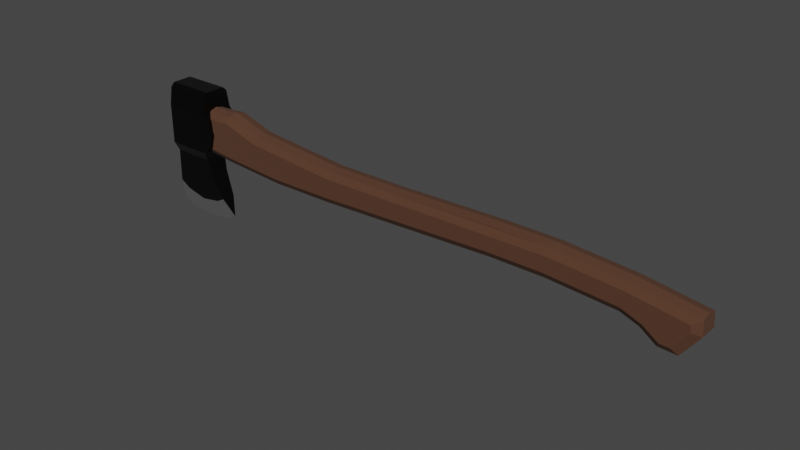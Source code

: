 # Source: axe.blend  (saved by Blender 4.0.36; exported with 4.5.12 LTS)
import bpy
from mathutils import Matrix  # noqa: F401  (used for matrix-valued properties, if any)

bpy.ops.wm.read_factory_settings(use_empty=True)
scene = bpy.context.scene
scene.name = 'Scene'

# ---- collections
col_collection = bpy.data.collections.new('Collection'); scene.collection.children.link(col_collection)

# ---- materials (node trees are filled in below, after node groups)
mat_1wo = bpy.data.materials.new('1wo')
mat_1b = bpy.data.materials.new('1b')
mat_1b.alpha_threshold = 0.0
mat_1b.line_color = (0.0, 0.0, 0.0, 1.0)
mat_1w = bpy.data.materials.new('1w')

# ---- material node trees
mat_1wo.use_nodes = True; mat_1wo.node_tree.nodes.clear()
_N = mat_1wo.node_tree.nodes; _L = mat_1wo.node_tree.links
n0 = _N.new('ShaderNodeBsdfPrincipled'); n0.name = 'Principled BSDF'; n0.location = (10, 300)
n0.distribution = 'GGX'
n0.subsurface_method = 'RANDOM_WALK_SKIN'
n0.inputs[0].default_value = (0.0865, 0.0356, 0.01764, 1.0)
n0.inputs[2].default_value = 1.0
n0.inputs[3].default_value = 1.45
n0.inputs[27].default_value = (0.0, 0.0, 0.0, 1.0)
n0.inputs[28].default_value = 1.0
n1 = _N.new('ShaderNodeOutputMaterial'); n1.name = 'Material Output'; n1.location = (300, 300)
_L.new(n0.outputs[0], n1.inputs[0])
n1.is_active_output = True
mat_1b.use_nodes = True; mat_1b.node_tree.nodes.clear()
_N = mat_1b.node_tree.nodes; _L = mat_1b.node_tree.links
n0 = _N.new('ShaderNodeOutputMaterial'); n0.name = 'Material Output'; n0.location = (300, 300)
n1 = _N.new('ShaderNodeBsdfPrincipled'); n1.name = 'Principled BSDF'; n1.location = (10, 300)
n1.distribution = 'GGX'
n1.subsurface_method = 'BURLEY'
n1.inputs[0].default_value = (0.0319, 0.0319, 0.0319, 1.0)
n1.inputs[1].default_value = 1.0
n1.inputs[2].default_value = 0.3
n1.inputs[3].default_value = 1.45
n1.inputs[27].default_value = (0.0, 0.0, 0.0, 1.0)
n1.inputs[28].default_value = 1.0
_L.new(n1.outputs[0], n0.inputs[0])
n0.is_active_output = True
mat_1w.use_nodes = True; mat_1w.node_tree.nodes.clear()
_N = mat_1w.node_tree.nodes; _L = mat_1w.node_tree.links
n0 = _N.new('ShaderNodeOutputMaterial'); n0.name = 'Material Output'; n0.location = (300, 300)
n1 = _N.new('ShaderNodeBsdfPrincipled'); n1.name = 'Principled BSDF'; n1.location = (10, 300)
n1.distribution = 'GGX'
n1.subsurface_method = 'BURLEY'
n1.inputs[0].default_value = (1.0, 1.0, 1.0, 1.0)
n1.inputs[1].default_value = 1.0
n1.inputs[2].default_value = 0.3
n1.inputs[3].default_value = 1.45
n1.inputs[27].default_value = (0.0, 0.0, 0.0, 1.0)
n1.inputs[28].default_value = 1.0
_L.new(n1.outputs[0], n0.inputs[0])
n0.is_active_output = True

# ---- world
world_world = bpy.data.worlds.new('World'); scene.world = world_world
world_world.use_nodes = True; world_world.node_tree.nodes.clear()
_N = world_world.node_tree.nodes; _L = world_world.node_tree.links
n0 = _N.new('ShaderNodeOutputWorld'); n0.name = 'World Output'; n0.location = (300, 300)
n1 = _N.new('ShaderNodeBackground'); n1.name = 'Background'; n1.location = (10, 300)
n1.inputs[0].default_value = (0.05088, 0.05088, 0.05088, 1.0)
_L.new(n1.outputs[0], n0.inputs[0])
n0.is_active_output = True
world_world.color = (0.05088, 0.05088, 0.05088)
world_world.use_sun_shadow = False
world_world.sun_shadow_jitter_overblur = 0.0

# ---- meshes
me_cube_001 = bpy.data.meshes.new('Cube.001')
me_cube_001.from_pydata([(2.024, 1.259e-08, -0.2775), (2.157, 1.889e-08, -0.2851), (1.9, 6.296e-09, -0.1901), (2.292, -6.296e-09, 0.04241), (1.758, 0.0, -0.1381), (1.809, -1.259e-08, 0.1103), (1.217, -6.296e-09, -0.1014), (1.244, -1.889e-08, 0.1506), (0.8018, -1.889e-08, 0.1518), (0.79, -6.296e-09, -0.1013), (-0.6438, -1.259e-08, -0.1557), (-1.164, -3.148e-08, -0.1602), (-1.675, -3.148e-08, -0.1251), (-1.657, -3.148e-08, 0.2851), (-0.08296, -1.889e-08, 0.1302), (-0.6277, -1.889e-08, 0.1282), (-1.362, -3.148e-08, 0.194), (-1.755, -3.148e-08, 0.2744), (-2.294, -0.07124, -0.07646), (-2.294, -0.1056, -0.02628), (-2.294, -0.07886, 0.2092), (-2.294, -0.05319, 0.2575), (-2.294, 0.07124, -0.07646), (-2.294, 0.1056, -0.02628), (-2.294, 0.05319, 0.2575), (-2.294, 0.07886, 0.2092), (-0.6305, -0.1056, 0.06305), (-0.6277, -0.07124, 0.1114), (-1.752, -0.1056, 0.2092), (-1.755, -0.07124, 0.2575), (-1.668, 0.1056, -0.06028), (-1.675, 0.07124, -0.1101), (-1.752, 0.1056, 0.2092), (-1.755, 0.07124, 0.2575), (-1.664, 0.1056, 0.2189), (-1.657, 0.07124, 0.2683), (-0.6305, 0.1056, 0.06305), (-0.6277, 0.07124, 0.1114), (-1.668, -0.1056, -0.06028), (-1.675, -0.07124, -0.1101), (-1.664, -0.1056, 0.2189), (-1.657, -0.07124, 0.2683), (-1.961, 0.1056, -0.02628), (-1.961, 0.07124, -0.07646), (-1.961, -0.1056, -0.02628), (-1.961, -0.07124, -0.07646), (-0.6457, -0.1056, -0.0905), (-0.6438, -0.07124, -0.1407), (-0.6457, 0.1056, -0.0905), (-0.6438, 0.07124, -0.1407), (-1.164, 0.07124, -0.1452), (-1.162, 0.1056, -0.09503), (-1.362, 0.07124, 0.1772), (-1.375, 0.1056, 0.1297), (-1.362, -0.07124, 0.1772), (-1.375, -0.1056, 0.1297), (-1.164, -0.07124, -0.1452), (-1.162, -0.1056, -0.09503), (0.8018, -0.07124, 0.135), (0.8018, 0.07124, 0.135), (0.7888, -0.1056, -0.03617), (0.79, -0.07124, -0.08635), (0.7888, 0.1056, -0.03617), (0.79, 0.07124, -0.08635), (-0.08296, -0.07124, 0.1133), (-0.08296, 0.07124, 0.1133), (1.241, -0.1056, 0.08546), (1.244, -0.07124, 0.1338), (1.241, 0.1056, 0.08546), (1.244, 0.07124, 0.1338), (1.219, -0.1056, -0.03624), (1.217, -0.07124, -0.08643), (1.219, 0.1056, -0.03624), (1.217, 0.07124, -0.08643), (1.802, -0.1056, 0.04546), (1.809, -0.07124, 0.09345), (1.802, 0.1056, 0.04546), (1.809, 0.07124, 0.09345), (1.772, -0.1056, -0.07369), (1.758, -0.07124, -0.1231), (1.772, 0.1056, -0.07369), (1.758, 0.07124, -0.1231), (2.231, -0.1056, -0.01488), (2.293, -0.07124, 0.02554), (2.231, 0.1056, -0.01488), (2.293, 0.07124, 0.02554), (2.125, -0.1056, -0.218), (2.168, -0.07124, -0.2701), (2.125, 0.1056, -0.218), (2.168, 0.07124, -0.2701), (1.93, -0.1056, -0.1319), (1.9, -0.07124, -0.1752), (1.93, 0.1056, -0.1319), (1.9, 0.07124, -0.1752), (2.046, -0.1056, -0.2135), (2.024, -0.07124, -0.2625), (2.046, 0.1056, -0.2135), (2.024, 0.07124, -0.2625), (2.235, 0.1056, -0.06631), (2.302, 0.07124, -0.08508), (2.302, -0.07124, -0.08508), (2.235, -0.1056, -0.06631), (-1.961, 0.05319, 0.2575), (-1.961, 0.07886, 0.2092), (-1.961, -0.05319, 0.2575), (-1.961, -0.07886, 0.2092), (-1.961, -0.01681, -0.08792), (-1.961, 0.01681, -0.08792), (-1.936, -3.148e-08, -0.09438), (-2.294, 0.0168, 0.269), (-2.294, -0.0168, 0.269), (-2.294, -0.01681, -0.08792), (-2.294, 0.01681, -0.08792), (-1.961, 0.01679, 0.269), (-1.961, -0.01679, 0.269), (-1.936, -3.148e-08, 0.2744), (-2.302, 0.01681, -0.09452), (-2.302, -0.01681, -0.09452), (-2.302, -0.0168, 0.2756), (-2.302, 0.0168, 0.2756), (-1.961, -0.01681, -0.09451), (-1.961, 0.01681, -0.09451), (-1.961, 0.01679, 0.2756), (-1.961, -0.01679, 0.2756), (-2.357, -3.148e-08, -0.6598), (-2.357, -3.148e-08, -0.6598), (-1.765, -3.148e-08, -0.6415), (-1.765, -3.148e-08, -0.6415), (-2.279, -0.1361, 0.2437), (-2.279, 0.1361, 0.2437), (-1.892, 0.1361, 0.2437), (-1.892, -0.1361, 0.2437), (-2.279, 0.1361, -0.08124), (-1.909, 0.1361, -0.08124), (-1.909, -0.1361, -0.08124), (-2.279, -0.1361, -0.08124), (-2.279, 0.09117, -0.1642), (-1.944, 0.09117, -0.1642), (-1.944, -0.09117, -0.1642), (-2.279, -0.09117, -0.1642), (-2.325, 0.05943, -0.455), (-1.832, 0.05581, -0.4882), (-1.832, -0.05581, -0.4882), (-2.325, -0.05943, -0.455), (-1.819, 0.1361, 0.08122), (-1.819, -0.1361, 0.08122), (-1.848, 0.1361, 0.1895), (-1.848, -0.1361, 0.1895), (-1.848, 0.1361, -0.02708), (-1.848, -0.1361, -0.02708), (-1.914, 0.07653, -0.2983), (-1.914, -0.07653, -0.2983), (-2.049, -3.148e-08, -0.7138), (-2.049, -3.148e-08, -0.7138), (-2.079, 0.04846, -0.5578), (-2.079, -0.04846, -0.5578), (-2.255, -2.878e-08, -0.6979), (-2.248, -0.0537, -0.5113), (-2.255, -2.878e-08, -0.6979), (-2.248, 0.0537, -0.5113), (-1.852, -2.844e-08, -0.6882), (-1.908, 0.05164, -0.5282), (-1.852, -2.844e-08, -0.6882), (-1.908, -0.05164, -0.5282), (-2.279, -0.1132, 0.3823), (-2.279, -0.08141, 0.4129), (-2.279, 0.08141, 0.4129), (-2.279, 0.1132, 0.3823), (-1.892, -0.08141, 0.4129), (-1.892, -0.1132, 0.3823), (-1.892, 0.1132, 0.3823), (-1.892, 0.08141, 0.4129)], [], [(78, 90, 94, 86, 101, 82, 74, 66, 26, 55, 40, 28, 105, 20, 19, 44, 38, 57, 46, 60, 70), (22, 43, 107, 112), (12, 31, 50, 11), (15, 27, 64, 14), (14, 64, 58, 8), (13, 41, 54, 16), (10, 49, 63, 9), (9, 63, 73, 6), (23, 25, 103, 32, 34, 53, 36, 68, 76, 84, 98, 88, 96, 92, 80, 72, 62, 48, 51, 30, 42), (4, 81, 93, 2), (8, 58, 67, 7), (17, 29, 41, 13), (7, 67, 75, 5), (6, 73, 81, 4), (5, 3, 85, 77), (25, 23, 22, 112, 109, 24), (2, 93, 97, 0), (89, 99, 100, 87, 1), (11, 50, 49, 10), (16, 54, 27, 15), (110, 111, 18, 19, 20, 21), (0, 97, 89, 1), (99, 85, 3, 83, 100), (43, 22, 23, 42), (51, 48, 49, 50), (53, 34, 35, 52), (55, 26, 27, 54), (28, 40, 41, 29), (34, 32, 33, 35), (31, 43, 42, 30), (102, 33, 32, 103), (18, 45, 44, 19), (104, 21, 20, 105), (45, 39, 38, 44), (57, 38, 39, 56), (30, 51, 50, 31), (36, 53, 52, 37), (40, 55, 54, 41), (46, 57, 56, 47), (58, 64, 27, 26, 66, 67), (37, 65, 59, 69, 68, 36), (48, 62, 63, 49), (60, 46, 47, 61), (62, 72, 73, 63), (70, 60, 61, 71), (71, 79, 78, 70), (75, 67, 66, 74), (69, 77, 76, 68), (81, 73, 72, 80), (99, 89, 88, 98), (101, 86, 87, 100), (95, 87, 86, 94), (93, 81, 80, 92), (79, 91, 90, 78), (97, 93, 92, 96), (91, 95, 94, 90), (77, 85, 84, 76), (83, 75, 74, 82), (89, 97, 96, 88), (85, 99, 98, 84), (82, 101, 100, 83), (106, 108, 12, 39, 45), (114, 110, 21, 104), (95, 0, 1, 87), (52, 16, 15, 37), (56, 11, 10, 47), (91, 2, 0, 95), (17, 115, 114, 104, 29), (75, 83, 3, 5), (71, 6, 4, 79), (69, 7, 5, 77), (33, 17, 13, 35), (59, 8, 7, 69), (79, 4, 2, 91), (61, 9, 6, 71), (47, 10, 9, 61), (35, 13, 16, 52), (65, 14, 8, 59), (37, 15, 14, 65), (39, 12, 11, 56), (111, 106, 45, 18), (116, 117, 118, 119), (29, 104, 105, 28), (24, 102, 103, 25), (33, 102, 113, 115, 17), (102, 24, 109, 113), (106, 107, 108), (113, 114, 115), (119, 118, 123, 122), (112, 107, 121, 116, 119, 122, 113, 109), (43, 31, 12, 108, 107), (117, 120, 106, 111, 110, 114, 123, 118), (117, 116, 121, 120), (114, 113, 122, 123), (107, 106, 120, 121), (167, 170, 130, 129), (128, 135, 134, 149, 145, 147, 131), (171, 166, 165, 168), (146, 130, 131, 147), (137, 133, 134, 138), (150, 137, 138, 151), (162, 161, 141, 127), (143, 139, 136, 140, 125, 124), (158, 157, 143, 124), (148, 144, 145, 149), (144, 146, 147, 145), (169, 164, 128, 131), (135, 128, 164, 165, 166, 167, 129, 132, 136, 139), (133, 148, 149, 134), (140, 136, 137, 150, 141, 161, 154, 159), (129, 130, 146, 144, 148, 133, 132), (156, 159, 154, 152), (160, 163, 155, 153), (135, 139, 138, 134), (125, 156, 152, 153, 158, 124), (125, 140, 159, 156), (141, 150, 151, 142, 126, 127), (157, 155, 163, 142, 151, 138, 139, 143), (153, 155, 157, 158), (130, 170, 171, 168, 169, 131), (126, 142, 163, 160), (152, 154, 161, 162), (136, 132, 133, 137), (166, 171, 170, 167), (168, 165, 164, 169), (152, 162, 127, 126, 160, 153)])
me_cube_001.polygons.foreach_set('material_index', [0, 0, 0, 0, 0, 0, 0, 0, 0, 0, 0, 0, 0, 0, 0, 0, 0, 0, 0, 0, 0, 0, 0, 0, 0, 0, 0, 0, 0, 0, 0, 0, 0, 0, 0, 0, 0, 0, 0, 0, 0, 0, 0, 0, 0, 0, 0, 0, 0, 0, 0, 0, 0, 0, 0, 0, 0, 0, 0, 0, 0, 0, 0, 0, 0, 0, 0, 0, 0, 0, 0, 0, 0, 0, 0, 0, 0, 0, 0, 0, 0, 0, 0, 0, 0, 0, 0, 0, 0, 0, 0, 0, 0, 0, 0, 1, 1, 1, 1, 1, 1, 2, 1, 2, 1, 1, 1, 1, 1, 1, 1, 2, 2, 1, 2, 2, 1, 1, 2, 1, 2, 2, 1, 1, 1, 2])
_uv = me_cube_001.uv_layers.new(name='UVMap')
_uv.uv.foreach_set('vector', [0.4495, 0.7502, 0.4374, 0.7501, 0.4131, 0.7501, 0.4169, 0.7501, 0.523, 0.7501, 0.5676, 0.7501, 0.5682, 0.7501, 0.5644, 0.7502, 0.5645, 0.7511, 0.5724, 0.755, 0.5899, 0.7609, 0.5831, 0.7737, 0.5809, 0.9737, 0.5809, 0.9737, 0.42, 0.9738, 0.4233, 0.8292, 0.4174, 0.7655, 0.4212, 0.7524, 0.4296, 0.751, 0.4414, 0.7503, 0.4433, 0.7502, 0.154, 0.5524, 0.3071, 0.5524, 0.3071, 0.6079, 0.154, 0.6079, 0.375, 0.625, 0.375, 0.5524, 0.375, 0.5524, 0.375, 0.625, 0.625, 0.625, 0.625, 0.6976, 0.625, 0.6976, 0.625, 0.625, 0.625, 0.625, 0.625, 0.6976, 0.625, 0.6976, 0.625, 0.625, 0.625, 0.625, 0.625, 0.6976, 0.625, 0.6976, 0.625, 0.625, 0.375, 0.625, 0.375, 0.5524, 0.375, 0.5524, 0.375, 0.625, 0.375, 0.625, 0.375, 0.5524, 0.375, 0.5524, 0.375, 0.625, 0.42, 0.2762, 0.5809, 0.2763, 0.5809, 0.2763, 0.5831, 0.4763, 0.5899, 0.4891, 0.5724, 0.495, 0.5645, 0.4989, 0.5644, 0.4998, 0.5682, 0.4999, 0.5676, 0.4999, 0.523, 0.4999, 0.4169, 0.4999, 0.4131, 0.4999, 0.4374, 0.4999, 0.4495, 0.4998, 0.4433, 0.4998, 0.4414, 0.4997, 0.4296, 0.499, 0.4212, 0.4976, 0.4174, 0.4845, 0.4233, 0.4208, 0.375, 0.625, 0.375, 0.5524, 0.375, 0.5524, 0.375, 0.625, 0.625, 0.625, 0.625, 0.6976, 0.625, 0.6976, 0.625, 0.625, 0.625, 0.625, 0.625, 0.6976, 0.625, 0.6976, 0.625, 0.625, 0.625, 0.625, 0.625, 0.6976, 0.625, 0.6976, 0.625, 0.625, 0.375, 0.625, 0.375, 0.5524, 0.375, 0.5524, 0.375, 0.625, 0.625, 0.625, 0.625, 0.625, 0.625, 0.5524, 0.625, 0.5524, 0.5809, 0.2763, 0.42, 0.2762, 0.375, 0.1976, 0.375, 0.1421, 0.625, 0.1736, 0.625, 0.279, 0.375, 0.625, 0.375, 0.5524, 0.375, 0.5524, 0.375, 0.625, 0.375, 0.5524, 0.5, 0.5524, 0.5, 0.6976, 0.375, 0.6976, 0.375, 0.625, 0.375, 0.625, 0.375, 0.5524, 0.375, 0.5524, 0.375, 0.625, 0.625, 0.625, 0.625, 0.6976, 0.625, 0.6976, 0.625, 0.625, 0.625, 0.1021, 0.375, 0.3246, 0.375, 0.971, 0.42, 0.9738, 0.5809, 0.9737, 0.625, 0.0524, 0.375, 0.625, 0.375, 0.5524, 0.375, 0.5524, 0.375, 0.625, 0.5, 0.5524, 0.625, 0.5524, 0.625, 0.625, 0.625, 0.6976, 0.5, 0.6976, 0.375, 0.4321, 0.375, 0.279, 0.42, 0.2762, 0.4233, 0.4208, 0.4212, 0.4976, 0.4296, 0.499, 0.375, 0.5524, 0.375, 0.5524, 0.5724, 0.495, 0.5899, 0.4891, 0.625, 0.5524, 0.625, 0.5524, 0.5724, 0.755, 0.5645, 0.7511, 0.625, 0.6976, 0.625, 0.6976, 0.5831, 0.7737, 0.5899, 0.7609, 0.625, 0.6976, 0.625, 0.6976, 0.5899, 0.4891, 0.5831, 0.4763, 0.625, 0.5524, 0.625, 0.5524, 0.375, 0.5, 0.375, 0.4321, 0.4233, 0.4208, 0.4174, 0.4845, 0.625, 0.279, 0.625, 0.5, 0.5831, 0.4763, 0.5809, 0.2763, 0.375, 0.971, 0.375, 0.8179, 0.4233, 0.8292, 0.42, 0.9738, 0.625, 0.971, 0.625, 0.971, 0.5809, 0.9737, 0.5809, 0.9737, 0.375, 0.8179, 0.375, 0.75, 0.4174, 0.7655, 0.4233, 0.8292, 0.4212, 0.7524, 0.4174, 0.7655, 0.375, 0.6976, 0.375, 0.6976, 0.4174, 0.4845, 0.4212, 0.4976, 0.375, 0.5524, 0.375, 0.5524, 0.5645, 0.4989, 0.5724, 0.495, 0.625, 0.5524, 0.625, 0.5524, 0.5899, 0.7609, 0.5724, 0.755, 0.625, 0.6976, 0.625, 0.6976, 0.4296, 0.751, 0.4212, 0.7524, 0.375, 0.6976, 0.375, 0.6976, 0.625, 0.6976, 0.625, 0.6976, 0.625, 0.6976, 0.5645, 0.7511, 0.5644, 0.7502, 0.625, 0.6976, 0.625, 0.5524, 0.625, 0.5524, 0.625, 0.5524, 0.625, 0.5524, 0.5644, 0.4998, 0.5645, 0.4989, 0.4296, 0.499, 0.4414, 0.4997, 0.375, 0.5524, 0.375, 0.5524, 0.4414, 0.7503, 0.4296, 0.751, 0.375, 0.6976, 0.375, 0.6976, 0.4414, 0.4997, 0.4433, 0.4998, 0.375, 0.5524, 0.375, 0.5524, 0.4433, 0.7502, 0.4414, 0.7503, 0.375, 0.6976, 0.375, 0.6976, 0.375, 0.6976, 0.375, 0.6976, 0.4495, 0.7502, 0.4433, 0.7502, 0.625, 0.6976, 0.625, 0.6976, 0.5644, 0.7502, 0.5682, 0.7501, 0.625, 0.5524, 0.625, 0.5524, 0.5682, 0.4999, 0.5644, 0.4998, 0.375, 0.5524, 0.375, 0.5524, 0.4433, 0.4998, 0.4495, 0.4998, 0.5, 0.5524, 0.375, 0.5524, 0.4169, 0.4999, 0.523, 0.4999, 0.523, 0.7501, 0.4169, 0.7501, 0.375, 0.6976, 0.5, 0.6976, 0.375, 0.6976, 0.375, 0.6976, 0.4169, 0.7501, 0.4131, 0.7501, 0.375, 0.5524, 0.375, 0.5524, 0.4495, 0.4998, 0.4374, 0.4999, 0.375, 0.6976, 0.375, 0.6976, 0.4374, 0.7501, 0.4495, 0.7502, 0.375, 0.5524, 0.375, 0.5524, 0.4374, 0.4999, 0.4131, 0.4999, 0.375, 0.6976, 0.375, 0.6976, 0.4131, 0.7501, 0.4374, 0.7501, 0.625, 0.5524, 0.625, 0.5524, 0.5676, 0.4999, 0.5682, 0.4999, 0.625, 0.6976, 0.625, 0.6976, 0.5682, 0.7501, 0.5676, 0.7501, 0.375, 0.5524, 0.375, 0.5524, 0.4131, 0.4999, 0.4169, 0.4999, 0.625, 0.5524, 0.5, 0.5524, 0.523, 0.4999, 0.5676, 0.4999, 0.5676, 0.7501, 0.523, 0.7501, 0.5, 0.6976, 0.625, 0.6976, 0.3071, 0.6421, 0.313, 0.625, 0.375, 0.625, 0.375, 0.6976, 0.3071, 0.6976, 0.846, 0.6479, 0.846, 0.6479, 0.846, 0.6976, 0.846, 0.6976, 0.375, 0.6976, 0.375, 0.625, 0.375, 0.625, 0.375, 0.6976, 0.625, 0.5524, 0.625, 0.625, 0.625, 0.625, 0.625, 0.5524, 0.375, 0.6976, 0.375, 0.625, 0.375, 0.625, 0.375, 0.6976, 0.375, 0.6976, 0.375, 0.625, 0.375, 0.625, 0.375, 0.6976, 0.625, 0.625, 0.8192, 0.625, 0.846, 0.6479, 0.846, 0.6976, 0.625, 0.6976, 0.625, 0.6976, 0.625, 0.6976, 0.625, 0.625, 0.625, 0.625, 0.375, 0.6976, 0.375, 0.625, 0.375, 0.625, 0.375, 0.6976, 0.625, 0.5524, 0.625, 0.625, 0.625, 0.625, 0.625, 0.5524, 0.625, 0.5524, 0.625, 0.625, 0.625, 0.625, 0.625, 0.5524, 0.625, 0.5524, 0.625, 0.625, 0.625, 0.625, 0.625, 0.5524, 0.375, 0.6976, 0.375, 0.625, 0.375, 0.625, 0.375, 0.6976, 0.375, 0.6976, 0.375, 0.625, 0.375, 0.625, 0.375, 0.6976, 0.375, 0.6976, 0.375, 0.625, 0.375, 0.625, 0.375, 0.6976, 0.625, 0.5524, 0.625, 0.625, 0.625, 0.625, 0.625, 0.5524, 0.625, 0.5524, 0.625, 0.625, 0.625, 0.625, 0.625, 0.5524, 0.625, 0.5524, 0.625, 0.625, 0.625, 0.625, 0.625, 0.5524, 0.375, 0.6976, 0.375, 0.625, 0.375, 0.625, 0.375, 0.6976, 0.154, 0.6421, 0.3071, 0.6421, 0.3071, 0.6976, 0.154, 0.6976, 0.375, 0.1421, 0.375, 0.3246, 0.625, 0.1021, 0.625, 0.1736, 0.625, 0.75, 0.625, 0.971, 0.5809, 0.9737, 0.5831, 0.7737, 0.625, 0.279, 0.625, 0.279, 0.5809, 0.2763, 0.5809, 0.2763, 0.625, 0.5524, 0.846, 0.5524, 0.846, 0.6021, 0.8192, 0.625, 0.625, 0.625, 0.846, 0.5524, 0.846, 0.5524, 0.846, 0.6021, 0.846, 0.6021, 0.3071, 0.6421, 0.3071, 0.6086, 0.313, 0.625, 0.846, 0.6021, 0.846, 0.6459, 0.8192, 0.625, 0.846, 0.6021, 0.846, 0.6479, 0.846, 0.6479, 0.846, 0.6021, 0.154, 0.6079, 0.3071, 0.6079, 0.3071, 0.6079, 0.375, 0.1421, 0.625, 0.1736, 0.846, 0.6021, 0.846, 0.6021, 0.625, 0.1736, 0.3071, 0.5524, 0.375, 0.5524, 0.375, 0.625, 0.313, 0.625, 0.3071, 0.6079, 0.375, 0.3246, 0.3071, 0.6421, 0.3071, 0.6421, 0.375, 0.3246, 0.846, 0.6479, 0.846, 0.6479, 0.846, 0.6479, 0.625, 0.1021, 0.154, 0.6421, 0.154, 0.6079, 0.3071, 0.6079, 0.3071, 0.6421, 0.846, 0.6459, 0.846, 0.6021, 0.846, 0.6021, 0.846, 0.6459, 0.3071, 0.6086, 0.3071, 0.6421, 0.3071, 0.6421, 0.3071, 0.6086, 0.6182, 0.25, 0.6182, 0.5, 0.5875, 0.5, 0.5875, 0.25, 0.5875, 1.0, 0.5154, 1.0, 0.5154, 0.75, 0.5274, 0.75, 0.5514, 0.75, 0.5754, 0.75, 0.5875, 0.75, 0.625, 0.5308, 0.875, 0.5308, 0.875, 0.7192, 0.625, 0.7192, 0.5754, 0.5, 0.5875, 0.5, 0.5875, 0.75, 0.5754, 0.75, 0.497, 0.5, 0.5154, 0.5, 0.5154, 0.75, 0.497, 0.75, 0.4672, 0.5, 0.497, 0.5, 0.497, 0.75, 0.4672, 0.75, 0.3857, 0.4583, 0.4251, 0.4583, 0.4251, 0.5, 0.391, 0.5, 0.4324, 0.0, 0.497, 0.0, 0.497, 0.25, 0.4324, 0.25, 0.387, 0.25, 0.387, 0.1978, 0.383, 0.9583, 0.43, 0.9583, 0.4324, 1.0, 0.387, 1.0, 0.5274, 0.5, 0.5514, 0.5, 0.5514, 0.75, 0.5274, 0.75, 0.5514, 0.5, 0.5754, 0.5, 0.5754, 0.75, 0.5514, 0.75, 0.6182, 0.75, 0.6182, 1.0, 0.5875, 1.0, 0.5875, 0.75, 0.5154, 0.0, 0.5875, 0.0, 0.6182, 0.0, 0.625, 0.03084, 0.625, 0.2192, 0.6182, 0.25, 0.5875, 0.25, 0.5154, 0.25, 0.497, 0.25, 0.497, 0.0, 0.5154, 0.5, 0.5274, 0.5, 0.5274, 0.75, 0.5154, 0.75, 0.4324, 0.25, 0.497, 0.25, 0.497, 0.5, 0.4672, 0.5, 0.4251, 0.5, 0.4251, 0.4583, 0.4251, 0.375, 0.43, 0.2917, 0.5875, 0.25, 0.5875, 0.5, 0.5754, 0.5, 0.5514, 0.5, 0.5274, 0.5, 0.5154, 0.5, 0.5154, 0.25, 0.383, 0.2917, 0.43, 0.2917, 0.4251, 0.375, 0.375, 0.375, 0.3857, 0.7917, 0.4251, 0.7917, 0.4251, 0.875, 0.375, 0.875, 0.5154, 1.0, 0.497, 1.0, 0.497, 0.75, 0.5154, 0.75, 0.387, 0.25, 0.383, 0.2917, 0.375, 0.375, 0.375, 0.375, 0.383, 0.2569, 0.387, 0.1978, 0.387, 0.25, 0.4324, 0.25, 0.43, 0.2917, 0.383, 0.2917, 0.4251, 0.5, 0.4672, 0.5, 0.4672, 0.75, 0.4251, 0.75, 0.391, 0.75, 0.391, 0.5, 0.43, 0.9583, 0.4251, 0.875, 0.4251, 0.7917, 0.4251, 0.75, 0.4672, 0.75, 0.497, 0.75, 0.497, 1.0, 0.4324, 1.0, 0.375, 0.875, 0.4251, 0.875, 0.43, 0.9583, 0.383, 0.9583, 0.5875, 0.5, 0.6182, 0.5, 0.625, 0.5308, 0.625, 0.7192, 0.6182, 0.75, 0.5875, 0.75, 0.391, 0.75, 0.4251, 0.75, 0.4251, 0.7917, 0.3857, 0.7917, 0.375, 0.375, 0.4251, 0.375, 0.4251, 0.4583, 0.3857, 0.4583, 0.497, 0.25, 0.5154, 0.25, 0.5154, 0.5, 0.497, 0.5, 0.625, 0.25, 0.625, 0.5, 0.6182, 0.5, 0.6182, 0.25, 0.625, 0.75, 0.625, 1.0, 0.6182, 1.0, 0.6182, 0.75, 0.375, 0.375, 0.3682, 0.4864, 0.3647, 0.5421, 0.3647, 0.4669, 0.3682, 0.4363, 0.375, 0.375])
me_cube_001.materials.append(mat_1wo)
me_cube_001.materials.append(mat_1b)
me_cube_001.materials.append(mat_1w)
me_cube_001.update()

# ---- objects
ob_axe = bpy.data.objects.new('axe', me_cube_001)

# ---- transforms, parenting, visibility, modifiers, constraints
ob_axe.location = (0.0, 3.148e-08, 0.0)

# ---- collection membership
col_collection.objects.link(ob_axe)

# ---- scene / render settings (as saved in the file)
scene.frame_start = 1; scene.frame_end = 250; scene.frame_set(1)
scene.render.engine = 'CYCLES'
scene.cycles.sampling_pattern = 'TABULATED_SOBOL'
scene.cycles.bake_type = 'NORMAL'
scene.view_settings.view_transform = 'Filmic'
bpy.context.view_layer.update()

# ---- added for rendering (the .blend has no active camera and no usable light): camera, sun
cam_auto = bpy.data.cameras.new('AutoCamera')
cam_auto.lens = 50.0
cam_auto.sensor_width = 36.0
cam_auto.clip_end = 1000.0
ob_auto_camera = bpy.data.objects.new('AutoCamera', cam_auto)
scene.collection.objects.link(ob_auto_camera)
ob_auto_camera.location = (4.41511, -5.33116, 3.40366)
ob_auto_camera.rotation_euler = (1.09748, -7.21219e-08, 0.694738)
scene.camera = ob_auto_camera
light_auto_sun = bpy.data.lights.new('AutoSun', 'SUN')
light_auto_sun.energy = 3.0
light_auto_sun.angle = 0.0523599
ob_auto_sun = bpy.data.objects.new('AutoSun', light_auto_sun)
scene.collection.objects.link(ob_auto_sun)
ob_auto_sun.rotation_euler = (0.872665, 0.174533, 0.523599)
bpy.context.view_layer.update()
